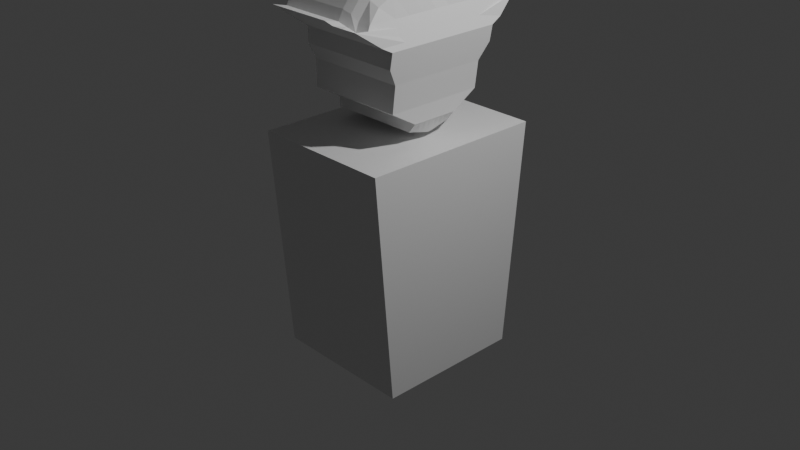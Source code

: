 # Source: butlerv2.blend  (saved by Blender 4.0.36; exported with 4.5.12 LTS)
import bpy
from mathutils import Matrix  # noqa: F401  (used for matrix-valued properties, if any)

bpy.ops.wm.read_factory_settings(use_empty=True)
scene = bpy.context.scene
scene.name = 'Scene'

# ---- collections
col_collection = bpy.data.collections.new('Collection'); scene.collection.children.link(col_collection)

# ---- materials (node trees are filled in below, after node groups)
mat_material = bpy.data.materials.new('Material')
mat_material.alpha_threshold = 0.0
mat_material.use_transparent_shadow = False
mat_material.roughness = 0.5
mat_material.line_color = (0.0, 0.0, 0.0, 1.0)

# ---- material node trees
mat_material.use_nodes = True; mat_material.node_tree.nodes.clear()
_N = mat_material.node_tree.nodes; _L = mat_material.node_tree.links
n0 = _N.new('ShaderNodeOutputMaterial'); n0.name = 'Material Output'; n0.location = (300, 300)
n1 = _N.new('ShaderNodeBsdfPrincipled'); n1.name = 'Principled BSDF'; n1.location = (10, 300)
n1.inputs[3].default_value = 1.45
_L.new(n1.outputs[0], n0.inputs[0])
n0.is_active_output = True

# ---- world
world_world = bpy.data.worlds.new('World'); scene.world = world_world
world_world.use_nodes = True; world_world.node_tree.nodes.clear()
_N = world_world.node_tree.nodes; _L = world_world.node_tree.links
n0 = _N.new('ShaderNodeOutputWorld'); n0.name = 'World Output'; n0.location = (300, 300)
n1 = _N.new('ShaderNodeBackground'); n1.name = 'Background'; n1.location = (10, 300)
n1.inputs[0].default_value = (0.05088, 0.05088, 0.05088, 1.0)
_L.new(n1.outputs[0], n0.inputs[0])
n0.is_active_output = True
world_world.color = (0.05088, 0.05088, 0.05088)
world_world.use_sun_shadow = False
world_world.sun_shadow_jitter_overblur = 0.0

# ---- cameras
cam_camera = bpy.data.cameras.new('Camera')
cam_camera.clip_end = 100.0
cam_camera.ortho_scale = 7.314

# ---- lights
light_light = bpy.data.lights.new('Light', 'POINT')
light_light.transmission_factor = 0.0
light_light.use_soft_falloff = False
light_light.energy = 1000.0
light_light.shadow_soft_size = 0.1
light_light.shadow_maximum_resolution = 0.006
light_light.use_absolute_resolution = True

# ---- meshes
me_cube = bpy.data.meshes.new('Cube')
me_cube.from_pydata([(0.7561, 1.0, 1.0), (0.7561, 0.7992, -1.43), (0.7561, -1.0, 1.0), (0.7561, -0.7992, -1.43), (-0.785, 1.0, 1.0), (-0.785, 0.7992, -1.43), (-0.785, -1.0, 1.0), (-0.785, -0.7992, -1.43), (-0.5805, -0.2553, 1.122), (-0.5805, -0.6705, 2.514), (-0.5805, 0.2553, 1.122), (-0.5805, 0.6705, 2.514), (0.4053, -0.2553, 1.122), (0.4575, -0.6705, 2.395), (0.4053, 0.2553, 1.122), (0.4575, 0.6705, 2.395), (-0.5805, -0.6246, 1.843), (-0.5805, 0.6529, 1.843), (0.551, 0.6529, 1.843), (0.551, -0.6246, 1.843), (-0.5805, 0.5363, 1.392), (0.4862, 0.5363, 1.392), (0.4862, -0.5363, 1.392), (-0.5805, -0.5363, 1.392), (-0.5805, 0.2553, 1.225), (0.4862, 0.2553, 1.225), (0.4862, -0.2553, 1.225), (-0.5805, -0.2553, 1.225), (-0.5805, -0.5363, 1.676), (-0.5805, 0.5363, 1.676), (0.5216, 0.5363, 1.676), (0.5216, -0.5363, 1.676), (-0.5805, -1.015, 2.284), (-0.5805, 0.9567, 2.267), (0.5423, 0.9567, 2.241), (0.5423, -1.015, 2.259), (-0.5805, 0.6529, 2.011), (0.5805, 0.6529, 2.011), (0.5805, -0.6246, 2.011), (-0.5805, -0.6246, 2.011), (-0.5805, -0.8047, 2.346), (-0.5805, 0.8012, 2.346), (0.4914, 0.8012, 2.27), (0.4914, -0.8047, 2.27), (-0.5805, 4.146e-10, 1.063), (-0.5805, 0.0, 2.538), (0.4053, 4.146e-10, 1.063), (0.4575, 0.0, 2.42), (0.551, 0.0, 1.843), (-0.5805, 0.0, 1.843), (-0.5805, 0.0, 1.392), (0.4862, 0.0, 1.392), (0.4862, 4.146e-10, 1.225), (-0.5805, 4.146e-10, 1.225), (-0.5805, 0.0, 1.676), (0.5216, 0.0, 1.676), (0.5423, 0.0, 2.119), (-0.5805, 0.0, 2.144), (-0.5805, 0.0, 2.011), (0.5805, 0.0, 2.011), (0.4914, 0.0, 2.27), (-0.5805, 0.0, 2.346), (-0.5805, 0.3352, 2.652), (0.4053, 0.1276, 1.091), (-0.5805, 0.2681, 1.843), (-0.5805, 0.2681, 1.392), (-0.5805, 0.1276, 1.225), (-0.5805, 0.2681, 1.676), (-0.5805, 0.3352, 2.144), (-0.5805, 0.2681, 2.011), (-0.5805, 0.3352, 2.346), (-0.5805, 0.1276, 1.091), (0.4575, 0.3352, 2.533), (0.551, 0.2681, 1.843), (0.4862, 0.2681, 1.392), (0.4862, 0.1276, 1.225), (0.5216, 0.2681, 1.676), (0.5423, 0.3352, 2.119), (0.5805, 0.2681, 2.011), (0.4914, 0.3352, 2.27), (-0.5805, -0.1276, 1.091), (0.4575, -0.3352, 2.533), (0.551, -0.2681, 1.843), (0.4862, -0.2681, 1.392), (0.4862, -0.1276, 1.225), (0.5216, -0.2681, 1.676), (0.5423, -0.3352, 2.119), (0.5805, -0.2681, 2.011), (0.4914, -0.3352, 2.27), (-0.5805, -0.3352, 2.652), (0.4053, -0.1276, 1.091), (-0.5805, -0.2681, 1.843), (-0.5805, -0.2681, 1.392), (-0.5805, -0.1276, 1.225), (-0.5805, -0.2681, 1.676), (-0.5805, -0.3352, 2.144), (-0.5805, -0.2681, 2.011), (-0.5805, -0.3352, 2.346), (-0.5805, 0.5029, 2.595), (0.4053, 0.1914, 1.108), (-0.5805, 0.4022, 1.843), (-0.5805, 0.4022, 1.392), (-0.5805, 0.1914, 1.225), (-0.5805, 0.4022, 1.676), (-0.5805, 0.5029, 2.144), (-0.5805, 0.4022, 2.011), (-0.5805, 0.5029, 2.346), (-0.5805, 0.1914, 1.108), (0.4575, 0.5029, 2.476), (0.551, 0.4022, 1.843), (0.4862, 0.4022, 1.392), (0.4862, 0.1914, 1.225), (0.5216, 0.4022, 1.676), (0.5423, 0.5029, 2.119), (0.5805, 0.4022, 2.011), (0.4914, 0.5029, 2.27), (-0.5805, 0.06381, 1.075), (0.4575, 0.1676, 2.487), (0.551, 0.1341, 1.843), (0.4862, 0.1341, 1.392), (0.4862, 0.06381, 1.225), (0.5216, 0.1341, 1.676), (0.5423, 0.1676, 2.119), (0.5805, 0.1341, 2.011), (0.4914, 0.1676, 2.27), (-0.5805, 0.1676, 2.606), (0.4053, 0.06381, 1.075), (-0.5805, 0.1341, 1.843), (-0.5805, 0.1341, 1.392), (-0.5805, 0.06381, 1.225), (-0.5805, 0.1341, 1.676), (-0.5805, 0.1676, 2.144), (-0.5805, 0.1341, 2.011), (-0.5805, 0.1676, 2.346), (-0.5805, -0.1676, 2.606), (0.4053, -0.06381, 1.075), (-0.5805, -0.1341, 1.843), (-0.5805, -0.1341, 1.392), (-0.5805, -0.06381, 1.225), (-0.5805, -0.1341, 1.676), (-0.5805, -0.1676, 2.144), (-0.5805, -0.1341, 2.011), (-0.5805, -0.1676, 2.346), (-0.5805, -0.06381, 1.075), (0.4575, -0.1676, 2.487), (0.551, -0.1341, 1.843), (0.4862, -0.1341, 1.392), (0.4862, -0.06381, 1.225), (0.5216, -0.1341, 1.676), (0.5423, -0.1676, 2.119), (0.5805, -0.1341, 2.011), (0.4914, -0.1676, 2.27), (-0.5805, -0.1914, 1.108), (0.4575, -0.5029, 2.476), (0.551, -0.4022, 1.843), (0.4862, -0.4022, 1.392), (0.4862, -0.1914, 1.225), (0.5216, -0.4022, 1.676), (0.5423, -0.5029, 2.119), (0.5805, -0.4022, 2.011), (0.4914, -0.5029, 2.27), (-0.5805, -0.5029, 2.595), (0.4053, -0.1914, 1.108), (-0.5805, -0.4022, 1.843), (-0.5805, -0.4022, 1.392), (-0.5805, -0.1914, 1.225), (-0.5805, -0.4022, 1.676), (-0.5805, -0.5029, 2.144), (-0.5805, -0.4022, 2.011), (-0.5805, -0.5029, 2.346), (6.634e-10, 0.2553, 1.122), (6.634e-10, 0.6705, 2.514), (6.634e-10, -0.2553, 1.122), (6.634e-10, -0.6705, 2.514), (6.634e-10, -0.6246, 1.843), (6.634e-10, 0.6529, 1.843), (6.634e-10, 0.5363, 1.392), (6.634e-10, -0.5363, 1.392), (6.634e-10, -0.2553, 1.225), (6.634e-10, 0.2553, 1.225), (6.634e-10, 0.5363, 1.676), (6.634e-10, -0.5363, 1.676), (6.634e-10, -1.015, 2.284), (6.634e-10, 0.9567, 2.267), (6.634e-10, 0.6529, 2.011), (6.634e-10, -0.6246, 2.011), (6.634e-10, -0.8047, 2.346), (6.634e-10, 0.8012, 2.346), (6.634e-10, 0.0, 2.538), (6.634e-10, 4.146e-10, 1.063), (6.634e-10, 0.1276, 1.091), (6.634e-10, 0.3352, 2.652), (6.634e-10, -0.3352, 2.652), (6.634e-10, -0.1276, 1.091), (6.634e-10, 0.5029, 2.595), (6.634e-10, 0.1914, 1.108), (6.634e-10, 0.06381, 1.075), (6.634e-10, 0.1676, 2.606), (6.634e-10, -0.06381, 1.075), (6.634e-10, -0.1676, 2.606), (6.634e-10, -0.5029, 2.595), (6.634e-10, -0.1914, 1.108), (0.2521, 0.6705, 2.488), (0.2902, -0.2553, 1.122), (0.2902, 0.6529, 1.843), (0.2902, 0.5363, 1.392), (0.2902, 0.2553, 1.225), (0.2902, 0.5363, 1.676), (0.2521, 0.9567, 2.241), (0.2902, 0.6529, 2.011), (0.2521, 0.8012, 2.321), (0.2521, 0.0, 2.513), (0.2521, 0.3352, 2.626), (0.2521, -0.3352, 2.626), (0.2521, 0.5029, 2.57), (0.2521, 0.1676, 2.58), (0.2521, -0.1676, 2.58), (0.2521, -0.5029, 2.57), (0.2902, 0.2553, 1.122), (0.2521, -0.6705, 2.488), (0.2902, -0.6246, 1.843), (0.2902, -0.5363, 1.392), (0.2902, -0.2553, 1.225), (0.2902, -0.5363, 1.676), (0.2521, -1.015, 2.259), (0.2902, -0.6246, 2.011), (0.2521, -0.8047, 2.321), (0.2902, 4.146e-10, 1.063), (0.2902, 0.1276, 1.091), (0.2902, -0.1276, 1.091), (0.2902, 0.1914, 1.108), (0.2902, 0.06381, 1.075), (0.2902, -0.06381, 1.075), (0.2902, -0.1914, 1.108), (-0.2902, 0.2553, 1.122), (-0.2902, -0.6705, 2.514), (-0.2902, -0.6246, 1.843), (-0.2902, -0.5363, 1.392), (-0.2902, -0.2553, 1.225), (-0.2902, -0.5363, 1.676), (-0.2902, -1.015, 2.284), (-0.2902, -0.6246, 2.011), (-0.2902, -0.8047, 2.346), (-0.2902, 4.146e-10, 1.063), (-0.2902, 0.1276, 1.091), (-0.2902, -0.1276, 1.091), (-0.2902, 0.1914, 1.108), (-0.2902, 0.06381, 1.075), (-0.2902, -0.06381, 1.075), (-0.2902, -0.1914, 1.108), (-0.2902, 0.6705, 2.514), (-0.2902, -0.2553, 1.122), (-0.2902, 0.6529, 1.843), (-0.2902, 0.5363, 1.392), (-0.2902, 0.2553, 1.225), (-0.2902, 0.5363, 1.676), (-0.2902, 0.9567, 2.267), (-0.2902, 0.6529, 2.011), (-0.2902, 0.8012, 2.346), (-0.2902, 0.0, 2.538), (-0.2902, 0.3352, 2.652), (-0.2902, -0.3352, 2.652), (-0.2902, 0.5029, 2.595), (-0.2902, 0.1676, 2.606), (-0.2902, -0.1676, 2.606), (-0.2902, -0.5029, 2.595), (-0.1451, 0.6705, 2.514), (-0.1451, -0.2553, 1.122), (-0.1451, 0.6529, 1.843), (-0.1451, 0.5363, 1.392), (-0.1451, 0.2553, 1.225), (-0.1451, 0.5363, 1.676), (-0.1451, 0.9567, 2.267), (-0.1451, 0.6529, 2.011), (-0.1451, 0.8012, 2.346), (-0.1451, 0.0, 2.538), (-0.1451, 0.3352, 2.652), (-0.1451, -0.3352, 2.652), (-0.1451, 0.5029, 2.595), (-0.1451, 0.1676, 2.606), (-0.1451, -0.1676, 2.606), (-0.1451, -0.5029, 2.595), (-0.1451, 0.2553, 1.122), (-0.1451, -0.6705, 2.514), (-0.1451, -0.6246, 1.843), (-0.1451, -0.5363, 1.392), (-0.1451, -0.2553, 1.225), (-0.1451, -0.5363, 1.676), (-0.1451, -1.015, 2.284), (-0.1451, -0.6246, 2.011), (-0.1451, -0.8047, 2.346), (-0.1451, 4.146e-10, 1.063), (-0.1451, 0.1276, 1.091), (-0.1451, -0.1276, 1.091), (-0.1451, 0.1914, 1.108), (-0.1451, 0.06381, 1.075), (-0.1451, -0.06381, 1.075), (-0.1451, -0.1914, 1.108), (-0.4353, 0.2553, 1.122), (-0.4353, -0.6705, 2.514), (-0.4353, -0.6246, 1.843), (-0.4353, -0.5363, 1.392), (-0.4353, -0.2553, 1.225), (-0.4353, -0.5363, 1.676), (-0.4353, -1.015, 2.284), (-0.4353, -0.6246, 2.011), (-0.4353, -0.8047, 2.346), (-0.4353, 4.146e-10, 1.063), (-0.4353, 0.1276, 1.091), (-0.4353, -0.1276, 1.091), (-0.4353, 0.1914, 1.108), (-0.4353, 0.06381, 1.075), (-0.4353, -0.06381, 1.075), (-0.4353, -0.1914, 1.108), (-0.4353, 0.6705, 2.514), (-0.4353, -0.2553, 1.122), (-0.4353, 0.6529, 1.843), (-0.4353, 0.5363, 1.392), (-0.4353, 0.2553, 1.225), (-0.4353, 0.5363, 1.676), (-0.4353, 0.9567, 2.267), (-0.4353, 0.6529, 2.011), (-0.4353, 0.8012, 2.346), (-0.4353, 0.0, 2.538), (-0.4353, 0.3352, 2.652), (-0.4353, -0.3352, 2.652), (-0.4353, 0.5029, 2.595), (-0.4353, 0.1676, 2.606), (-0.4353, -0.1676, 2.606), (-0.4353, -0.5029, 2.595), (0.1451, 0.2553, 1.122), (0.1451, -0.6705, 2.514), (0.1451, -0.6246, 1.843), (0.1451, -0.5363, 1.392), (0.1451, -0.2553, 1.225), (0.1451, -0.5363, 1.676), (0.1451, -1.015, 2.284), (0.1451, -0.6246, 2.011), (0.1451, -0.8047, 2.346), (0.1451, 4.146e-10, 1.063), (0.1451, 0.1276, 1.091), (0.1451, -0.1276, 1.091), (0.1451, 0.1914, 1.108), (0.1451, 0.06381, 1.075), (0.1451, -0.06381, 1.075), (0.1451, -0.1914, 1.108), (0.1451, 0.6705, 2.514), (0.1451, -0.2553, 1.122), (0.1451, 0.6529, 1.843), (0.1451, 0.5363, 1.392), (0.1451, 0.2553, 1.225), (0.1451, 0.5363, 1.676), (0.1451, 0.9567, 2.267), (0.1451, 0.6529, 2.011), (0.1451, 0.8012, 2.346), (0.1451, 0.0, 2.538), (0.1451, 0.3352, 2.652), (0.1451, -0.3352, 2.652), (0.1451, 0.5029, 2.595), (0.1451, 0.1676, 2.606), (0.1451, -0.1676, 2.606), (0.1451, -0.5029, 2.595), (0.3463, 0.6705, 2.437), (0.3544, -0.2553, 1.122), (0.4059, 0.6529, 1.843), (0.4059, 0.5363, 1.392), (0.4059, 0.2553, 1.225), (0.4059, 0.5363, 1.676), (0.3972, 0.9567, 2.241), (0.4353, 0.6529, 2.011), (0.3463, 0.8012, 2.27), (0.3463, 0.0, 2.462), (0.3463, 0.3352, 2.575), (0.3463, -0.3352, 2.575), (0.3463, 0.5029, 2.519), (0.3463, 0.1676, 2.529), (0.3463, -0.1676, 2.529), (0.3463, -0.5029, 2.519), (0.3544, 0.2553, 1.122), (0.3463, -0.6705, 2.437), (0.4059, -0.6246, 1.843), (0.4059, -0.5363, 1.392), (0.4059, -0.2553, 1.225), (0.4059, -0.5363, 1.676), (0.3972, -1.015, 2.259), (0.4353, -0.6246, 2.011), (0.3463, -0.8047, 2.27), (0.3544, 4.146e-10, 1.063), (0.3544, 0.1276, 1.091), (0.3544, -0.1276, 1.091), (0.3544, 0.1914, 1.108), (0.3544, 0.06381, 1.075), (0.3544, -0.06381, 1.075), (0.3544, -0.1914, 1.108), (-0.5805, 0.8789, 2.245), (0.5169, 0.8789, 2.194), (0.5169, -0.8613, 2.194), (-0.5805, -0.8613, 2.245), (-0.5805, 0.0, 2.245), (0.5169, 0.0, 2.194), (0.5169, 0.3352, 2.194), (-0.5805, 0.3352, 2.245), (-0.5805, -0.3352, 2.245), (0.5169, -0.3352, 2.194), (0.5169, 0.5029, 2.194), (-0.5805, 0.5029, 2.245), (-0.5805, 0.1676, 2.245), (0.5169, 0.1676, 2.194), (0.5169, -0.1676, 2.194), (-0.5805, -0.1676, 2.245), (-0.5805, -0.5029, 2.245), (0.5169, -0.5029, 2.194), (6.634e-10, 0.8789, 2.245), (6.634e-10, -0.8613, 2.245), (0.2521, -0.8613, 2.22), (0.2521, 0.8789, 2.22), (-0.2902, 0.8789, 2.245), (-0.2902, -0.8613, 2.245), (-0.1451, -0.8613, 2.245), (-0.1451, 0.8789, 2.245), (-0.4353, 0.8789, 2.245), (-0.4353, -0.8613, 2.245), (0.1451, 0.8789, 2.245), (0.1451, -0.8613, 2.245), (0.3717, -0.8613, 2.194), (0.3717, 0.8789, 2.194), (-0.5805, -0.727, 2.078), (-0.5805, 0.778, 2.078), (0.5614, 0.778, 2.065), (0.5614, -0.727, 2.065), (-0.5805, 0.0, 2.078), (0.5614, 0.0, 2.065), (0.5614, 0.3017, 2.065), (-0.5805, 0.3017, 2.078), (-0.5805, -0.3017, 2.078), (0.5614, -0.3017, 2.065), (0.5614, 0.4525, 2.065), (-0.5805, 0.4525, 2.078), (-0.5805, 0.1508, 2.078), (0.5614, 0.1508, 2.065), (0.5614, -0.1508, 2.065), (-0.5805, -0.1508, 2.078), (-0.5805, -0.4525, 2.078), (0.5614, -0.4525, 2.065), (6.634e-10, 0.778, 2.078), (6.634e-10, -0.727, 2.078), (0.2712, -0.727, 2.065), (0.2712, 0.778, 2.065), (-0.2902, 0.778, 2.078), (-0.2902, -0.727, 2.078), (-0.1451, -0.727, 2.078), (-0.1451, 0.778, 2.078), (-0.4353, 0.778, 2.078), (-0.4353, -0.727, 2.078), (0.1451, 0.778, 2.078), (0.1451, -0.727, 2.078), (0.4163, -0.727, 2.065), (0.4163, 0.778, 2.065)], [], [(0, 4, 6, 2), (3, 2, 6, 7), (7, 6, 4, 5), (5, 1, 3, 7), (1, 0, 2, 3), (5, 4, 0, 1), (106, 98, 11, 41), (370, 362, 15, 42), (160, 153, 13, 43), (306, 299, 9, 40), (393, 162, 12, 363), (329, 161, 9, 299), (303, 300, 16, 28), (157, 154, 19, 31), (367, 364, 18, 30), (103, 100, 17, 29), (102, 101, 20, 24), (366, 365, 21, 25), (156, 155, 22, 26), (302, 301, 23, 27), (315, 302, 27, 8), (162, 156, 26, 12), (378, 366, 25, 14), (107, 102, 24, 10), (101, 103, 29, 20), (365, 367, 30, 21), (155, 157, 31, 22), (301, 303, 28, 23), (453, 304, 32, 426), (443, 158, 35, 429), (457, 368, 34, 428), (437, 104, 33, 427), (100, 105, 36, 17), (364, 369, 37, 18), (154, 159, 38, 19), (300, 305, 39, 16), (421, 306, 40, 397), (411, 160, 43, 396), (425, 370, 42, 395), (405, 106, 41, 394), (409, 142, 61, 398), (407, 124, 60, 399), (118, 123, 59, 48), (136, 141, 58, 49), (441, 140, 57, 430), (439, 122, 56, 431), (119, 121, 55, 51), (137, 139, 54, 50), (143, 138, 53, 44), (126, 120, 52, 46), (120, 119, 51, 52), (138, 137, 50, 53), (139, 136, 49, 54), (121, 118, 48, 55), (327, 125, 45, 323), (391, 126, 46, 387), (124, 117, 47, 60), (142, 134, 45, 61), (115, 108, 72, 79), (390, 99, 63, 388), (326, 98, 62, 324), (112, 109, 73, 76), (111, 110, 74, 75), (99, 111, 75, 63), (110, 112, 76, 74), (436, 113, 77, 432), (109, 114, 78, 73), (404, 115, 79, 400), (406, 133, 70, 401), (127, 132, 69, 64), (438, 131, 68, 433), (128, 130, 67, 65), (116, 129, 66, 71), (129, 128, 65, 66), (130, 127, 64, 67), (133, 125, 62, 70), (169, 161, 89, 97), (166, 163, 91, 94), (165, 164, 92, 93), (152, 165, 93, 80), (164, 166, 94, 92), (442, 167, 95, 434), (163, 168, 96, 91), (410, 169, 97, 402), (408, 151, 88, 403), (145, 150, 87, 82), (440, 149, 86, 435), (146, 148, 85, 83), (135, 147, 84, 90), (147, 146, 83, 84), (148, 145, 82, 85), (328, 134, 89, 325), (392, 135, 90, 389), (151, 144, 81, 88), (395, 42, 115, 404), (18, 37, 114, 109), (428, 34, 113, 436), (21, 30, 112, 110), (14, 25, 111, 99), (25, 21, 110, 111), (30, 18, 109, 112), (314, 11, 98, 326), (378, 14, 99, 390), (42, 15, 108, 115), (401, 70, 106, 405), (64, 69, 105, 100), (433, 68, 104, 437), (65, 67, 103, 101), (71, 66, 102, 107), (66, 65, 101, 102), (67, 64, 100, 103), (70, 62, 98, 106), (61, 45, 125, 133), (54, 49, 127, 130), (53, 50, 128, 129), (44, 53, 129, 116), (50, 54, 130, 128), (430, 57, 131, 438), (49, 58, 132, 127), (398, 61, 133, 406), (79, 72, 117, 124), (388, 63, 126, 391), (324, 62, 125, 327), (76, 73, 118, 121), (75, 74, 119, 120), (63, 75, 120, 126), (74, 76, 121, 119), (432, 77, 122, 439), (73, 78, 123, 118), (400, 79, 124, 407), (60, 47, 144, 151), (387, 46, 135, 392), (323, 45, 134, 328), (55, 48, 145, 148), (52, 51, 146, 147), (46, 52, 147, 135), (51, 55, 148, 146), (431, 56, 149, 440), (48, 59, 150, 145), (399, 60, 151, 408), (97, 89, 134, 142), (94, 91, 136, 139), (93, 92, 137, 138), (80, 93, 138, 143), (92, 94, 139, 137), (434, 95, 140, 441), (91, 96, 141, 136), (402, 97, 142, 409), (397, 40, 169, 410), (16, 39, 168, 163), (426, 32, 167, 442), (23, 28, 166, 164), (8, 27, 165, 152), (27, 23, 164, 165), (28, 16, 163, 166), (40, 9, 161, 169), (403, 88, 160, 411), (82, 87, 159, 154), (435, 86, 158, 443), (83, 85, 157, 155), (90, 84, 156, 162), (84, 83, 155, 156), (85, 82, 154, 157), (325, 89, 161, 329), (389, 90, 162, 393), (88, 81, 153, 160), (293, 193, 201, 297), (357, 192, 200, 361), (355, 188, 199, 360), (291, 189, 198, 296), (356, 191, 197, 359), (292, 190, 196, 295), (282, 170, 195, 294), (346, 171, 194, 358), (296, 198, 193, 293), (360, 199, 192, 357), (358, 194, 191, 356), (294, 195, 190, 292), (295, 196, 189, 291), (359, 197, 188, 355), (419, 274, 187, 412), (423, 338, 186, 413), (332, 337, 185, 174), (268, 273, 184, 175), (451, 272, 183, 444), (455, 336, 182, 445), (333, 335, 181, 177), (269, 271, 180, 176), (282, 270, 179, 170), (347, 334, 178, 172), (334, 333, 177, 178), (270, 269, 176, 179), (271, 268, 175, 180), (335, 332, 174, 181), (361, 200, 173, 331), (297, 201, 172, 267), (338, 331, 173, 186), (274, 266, 171, 187), (386, 379, 219, 226), (377, 217, 219, 379), (383, 380, 220, 223), (382, 381, 221, 222), (363, 382, 222, 203), (381, 383, 223, 221), (456, 384, 224, 446), (380, 385, 225, 220), (424, 386, 226, 414), (375, 215, 211, 371), (374, 214, 212, 372), (376, 216, 213, 373), (362, 202, 214, 374), (372, 212, 215, 375), (371, 211, 216, 376), (373, 213, 217, 377), (341, 229, 233, 345), (339, 227, 232, 344), (340, 228, 231, 343), (330, 218, 230, 342), (344, 232, 229, 341), (342, 230, 228, 340), (343, 231, 227, 339), (422, 354, 210, 415), (348, 353, 209, 204), (454, 352, 208, 447), (349, 351, 207, 205), (330, 350, 206, 218), (350, 349, 205, 206), (351, 348, 204, 207), (345, 233, 203, 347), (354, 346, 202, 210), (322, 314, 250, 258), (313, 249, 251, 315), (319, 316, 252, 255), (318, 317, 253, 254), (298, 318, 254, 234), (317, 319, 255, 253), (452, 320, 256, 448), (316, 321, 257, 252), (420, 322, 258, 416), (311, 247, 243, 307), (310, 246, 244, 308), (312, 248, 245, 309), (298, 234, 246, 310), (308, 244, 247, 311), (307, 243, 248, 312), (309, 245, 249, 313), (277, 261, 265, 281), (275, 259, 264, 280), (276, 260, 263, 279), (266, 250, 262, 278), (280, 264, 261, 277), (278, 262, 260, 276), (279, 263, 259, 275), (418, 290, 242, 417), (284, 289, 241, 236), (450, 288, 240, 449), (285, 287, 239, 237), (267, 286, 238, 251), (286, 285, 237, 238), (287, 284, 236, 239), (281, 265, 235, 283), (290, 283, 235, 242), (186, 173, 283, 290), (200, 281, 283, 173), (181, 174, 284, 287), (178, 177, 285, 286), (172, 178, 286, 267), (177, 181, 287, 285), (445, 182, 288, 450), (174, 185, 289, 284), (413, 186, 290, 418), (197, 279, 275, 188), (194, 278, 276, 191), (199, 280, 277, 192), (171, 266, 278, 194), (191, 276, 279, 197), (188, 275, 280, 199), (192, 277, 281, 200), (258, 250, 266, 274), (249, 297, 267, 251), (255, 252, 268, 271), (254, 253, 269, 270), (234, 254, 270, 282), (253, 255, 271, 269), (448, 256, 272, 451), (252, 257, 273, 268), (416, 258, 274, 419), (247, 295, 291, 243), (246, 294, 292, 244), (248, 296, 293, 245), (234, 282, 294, 246), (244, 292, 295, 247), (243, 291, 296, 248), (245, 293, 297, 249), (80, 309, 313, 152), (44, 307, 312, 143), (71, 308, 311, 116), (10, 298, 310, 107), (143, 312, 309, 80), (107, 310, 308, 71), (116, 311, 307, 44), (394, 41, 322, 420), (17, 36, 321, 316), (427, 33, 320, 452), (20, 29, 319, 317), (10, 24, 318, 298), (24, 20, 317, 318), (29, 17, 316, 319), (152, 313, 315, 8), (41, 11, 314, 322), (261, 325, 329, 265), (259, 323, 328, 264), (260, 324, 327, 263), (250, 314, 326, 262), (264, 328, 325, 261), (262, 326, 324, 260), (263, 327, 323, 259), (417, 242, 306, 421), (236, 241, 305, 300), (449, 240, 304, 453), (237, 239, 303, 301), (251, 238, 302, 315), (238, 237, 301, 302), (239, 236, 300, 303), (265, 329, 299, 235), (242, 235, 299, 306), (187, 171, 346, 354), (201, 345, 347, 172), (180, 175, 348, 351), (179, 176, 349, 350), (170, 179, 350, 330), (176, 180, 351, 349), (444, 183, 352, 454), (175, 184, 353, 348), (412, 187, 354, 422), (196, 343, 339, 189), (195, 342, 340, 190), (198, 344, 341, 193), (170, 330, 342, 195), (190, 340, 343, 196), (189, 339, 344, 198), (193, 341, 345, 201), (226, 219, 331, 338), (217, 361, 331, 219), (223, 220, 332, 335), (222, 221, 333, 334), (203, 222, 334, 347), (221, 223, 335, 333), (446, 224, 336, 455), (220, 225, 337, 332), (414, 226, 338, 423), (215, 359, 355, 211), (214, 358, 356, 212), (216, 360, 357, 213), (202, 346, 358, 214), (212, 356, 359, 215), (211, 355, 360, 216), (213, 357, 361, 217), (81, 373, 377, 153), (47, 371, 376, 144), (72, 372, 375, 117), (15, 362, 374, 108), (144, 376, 373, 81), (108, 374, 372, 72), (117, 375, 371, 47), (396, 43, 386, 424), (19, 38, 385, 380), (429, 35, 384, 456), (22, 31, 383, 381), (12, 26, 382, 363), (26, 22, 381, 382), (31, 19, 380, 383), (153, 377, 379, 13), (43, 13, 379, 386), (229, 389, 393, 233), (227, 387, 392, 232), (228, 388, 391, 231), (218, 378, 390, 230), (232, 392, 389, 229), (230, 390, 388, 228), (231, 391, 387, 227), (415, 210, 370, 425), (204, 209, 369, 364), (447, 208, 368, 457), (205, 207, 367, 365), (218, 206, 366, 378), (206, 205, 365, 366), (207, 204, 364, 367), (233, 393, 363, 203), (210, 202, 362, 370), (208, 415, 425, 368), (35, 396, 424, 384), (224, 414, 423, 336), (183, 412, 422, 352), (240, 417, 421, 304), (33, 394, 420, 320), (256, 416, 419, 272), (182, 413, 418, 288), (288, 418, 417, 240), (320, 420, 416, 256), (352, 422, 415, 208), (384, 424, 414, 224), (336, 423, 413, 182), (272, 419, 412, 183), (86, 403, 411, 158), (32, 397, 410, 167), (95, 402, 409, 140), (56, 399, 408, 149), (77, 400, 407, 122), (57, 398, 406, 131), (68, 401, 405, 104), (34, 395, 404, 113), (149, 408, 403, 86), (167, 410, 402, 95), (131, 406, 401, 68), (113, 404, 400, 77), (122, 407, 399, 56), (140, 409, 398, 57), (104, 405, 394, 33), (368, 425, 395, 34), (158, 411, 396, 35), (304, 421, 397, 32), (209, 447, 457, 369), (38, 429, 456, 385), (225, 446, 455, 337), (184, 444, 454, 353), (241, 449, 453, 305), (36, 427, 452, 321), (257, 448, 451, 273), (185, 445, 450, 289), (289, 450, 449, 241), (321, 452, 448, 257), (353, 454, 447, 209), (385, 456, 446, 225), (337, 455, 445, 185), (273, 451, 444, 184), (87, 435, 443, 159), (39, 426, 442, 168), (96, 434, 441, 141), (59, 431, 440, 150), (78, 432, 439, 123), (58, 430, 438, 132), (69, 433, 437, 105), (37, 428, 436, 114), (150, 440, 435, 87), (168, 442, 434, 96), (132, 438, 433, 69), (114, 436, 432, 78), (123, 439, 431, 59), (141, 441, 430, 58), (105, 437, 427, 36), (369, 457, 428, 37), (159, 443, 429, 38), (305, 453, 426, 39)])
_uv = me_cube.uv_layers.new(name='UVMap')
_uv.uv.foreach_set('vector', [0.625, 0.5, 0.875, 0.5, 0.875, 0.75, 0.625, 0.75, 0.375, 0.75, 0.625, 0.75, 0.625, 1.0, 0.375, 1.0, 0.375, 0.0, 0.625, 0.0, 0.625, 0.25, 0.375, 0.25, 0.125, 0.5, 0.375, 0.5, 0.375, 0.75, 0.125, 0.75, 0.375, 0.5, 0.625, 0.5, 0.625, 0.75, 0.375, 0.75, 0.375, 0.25, 0.625, 0.25, 0.625, 0.5, 0.375, 0.5, 0.5938, 0.2188, 0.625, 0.2188, 0.625, 0.25, 0.5938, 0.25, 0.5938, 0.4688, 0.625, 0.4688, 0.625, 0.5, 0.5938, 0.5, 0.5938, 0.7188, 0.625, 0.7188, 0.625, 0.75, 0.5938, 0.75, 0.5938, 0.9688, 0.625, 0.9688, 0.625, 1.0, 0.5938, 1.0, 0.3438, 0.7188, 0.375, 0.7188, 0.375, 0.75, 0.3438, 0.75, 0.8438, 0.7188, 0.875, 0.7188, 0.875, 0.75, 0.8438, 0.75, 0.4688, 0.9688, 0.5, 0.9688, 0.5, 1.0, 0.4688, 1.0, 0.4688, 0.7188, 0.5, 0.7188, 0.5, 0.75, 0.4688, 0.75, 0.4688, 0.4688, 0.5, 0.4688, 0.5, 0.5, 0.4688, 0.5, 0.4688, 0.2188, 0.5, 0.2188, 0.5, 0.25, 0.4688, 0.25, 0.4062, 0.2188, 0.4375, 0.2188, 0.4375, 0.25, 0.4062, 0.25, 0.4062, 0.4688, 0.4375, 0.4688, 0.4375, 0.5, 0.4062, 0.5, 0.4062, 0.7188, 0.4375, 0.7188, 0.4375, 0.75, 0.4062, 0.75, 0.4062, 0.9688, 0.4375, 0.9688, 0.4375, 1.0, 0.4062, 1.0, 0.375, 0.9688, 0.4062, 0.9688, 0.4062, 1.0, 0.375, 1.0, 0.375, 0.7188, 0.4062, 0.7188, 0.4062, 0.75, 0.375, 0.75, 0.375, 0.4688, 0.4062, 0.4688, 0.4062, 0.5, 0.375, 0.5, 0.375, 0.2188, 0.4062, 0.2188, 0.4062, 0.25, 0.375, 0.25, 0.4375, 0.2188, 0.4688, 0.2188, 0.4688, 0.25, 0.4375, 0.25, 0.4375, 0.4688, 0.4688, 0.4688, 0.4688, 0.5, 0.4375, 0.5, 0.4375, 0.7188, 0.4688, 0.7188, 0.4688, 0.75, 0.4375, 0.75, 0.4375, 0.9688, 0.4688, 0.9688, 0.4688, 1.0, 0.4375, 1.0, 0.5469, 0.9688, 0.5625, 0.9688, 0.5625, 1.0, 0.5469, 1.0, 0.5469, 0.7187, 0.5625, 0.7188, 0.5625, 0.75, 0.5469, 0.75, 0.5469, 0.4688, 0.5625, 0.4688, 0.5625, 0.5, 0.5469, 0.5, 0.5469, 0.2187, 0.5625, 0.2188, 0.5625, 0.25, 0.5469, 0.25, 0.5, 0.2188, 0.5312, 0.2188, 0.5312, 0.25, 0.5, 0.25, 0.5, 0.4688, 0.5312, 0.4688, 0.5312, 0.5, 0.5, 0.5, 0.5, 0.7188, 0.5312, 0.7188, 0.5312, 0.75, 0.5, 0.75, 0.5, 0.9688, 0.5312, 0.9688, 0.5312, 1.0, 0.5, 1.0, 0.5781, 0.9688, 0.5938, 0.9688, 0.5938, 1.0, 0.5781, 1.0, 0.5781, 0.7188, 0.5938, 0.7188, 0.5938, 0.75, 0.5781, 0.75, 0.5781, 0.4688, 0.5938, 0.4688, 0.5938, 0.5, 0.5781, 0.5, 0.5781, 0.2188, 0.5938, 0.2188, 0.5938, 0.25, 0.5781, 0.25, 0.5781, 0.09375, 0.5938, 0.09375, 0.5938, 0.125, 0.5781, 0.125, 0.5781, 0.5938, 0.5938, 0.5938, 0.5938, 0.625, 0.5781, 0.625, 0.5, 0.5938, 0.5312, 0.5938, 0.5312, 0.625, 0.5, 0.625, 0.5, 0.09375, 0.5312, 0.09375, 0.5312, 0.125, 0.5, 0.125, 0.5469, 0.09375, 0.5625, 0.09375, 0.5625, 0.125, 0.5469, 0.125, 0.5469, 0.5938, 0.5625, 0.5938, 0.5625, 0.625, 0.5469, 0.625, 0.4375, 0.5938, 0.4688, 0.5938, 0.4688, 0.625, 0.4375, 0.625, 0.4375, 0.09375, 0.4688, 0.09375, 0.4688, 0.125, 0.4375, 0.125, 0.375, 0.09375, 0.4062, 0.09375, 0.4062, 0.125, 0.375, 0.125, 0.375, 0.5938, 0.4062, 0.5938, 0.4062, 0.625, 0.375, 0.625, 0.4062, 0.5938, 0.4375, 0.5938, 0.4375, 0.625, 0.4062, 0.625, 0.4062, 0.09375, 0.4375, 0.09375, 0.4375, 0.125, 0.4062, 0.125, 0.4688, 0.09375, 0.5, 0.09375, 0.5, 0.125, 0.4688, 0.125, 0.4688, 0.5938, 0.5, 0.5938, 0.5, 0.625, 0.4688, 0.625, 0.8438, 0.5938, 0.875, 0.5938, 0.875, 0.625, 0.8438, 0.625, 0.3438, 0.5938, 0.375, 0.5938, 0.375, 0.625, 0.3438, 0.625, 0.5938, 0.5938, 0.625, 0.5938, 0.625, 0.625, 0.5938, 0.625, 0.5938, 0.09375, 0.625, 0.09375, 0.625, 0.125, 0.5938, 0.125, 0.5938, 0.5312, 0.625, 0.5312, 0.625, 0.5625, 0.5938, 0.5625, 0.3438, 0.5312, 0.375, 0.5312, 0.375, 0.5625, 0.3438, 0.5625, 0.8438, 0.5312, 0.875, 0.5312, 0.875, 0.5625, 0.8438, 0.5625, 0.4688, 0.5312, 0.5, 0.5312, 0.5, 0.5625, 0.4688, 0.5625, 0.4062, 0.5312, 0.4375, 0.5312, 0.4375, 0.5625, 0.4062, 0.5625, 0.375, 0.5312, 0.4062, 0.5312, 0.4062, 0.5625, 0.375, 0.5625, 0.4375, 0.5312, 0.4688, 0.5312, 0.4688, 0.5625, 0.4375, 0.5625, 0.5469, 0.5312, 0.5625, 0.5312, 0.5625, 0.5625, 0.5469, 0.5625, 0.5, 0.5312, 0.5312, 0.5312, 0.5312, 0.5625, 0.5, 0.5625, 0.5781, 0.5312, 0.5938, 0.5312, 0.5938, 0.5625, 0.5781, 0.5625, 0.5781, 0.1562, 0.5938, 0.1562, 0.5938, 0.1875, 0.5781, 0.1875, 0.5, 0.1562, 0.5312, 0.1562, 0.5312, 0.1875, 0.5, 0.1875, 0.5469, 0.1562, 0.5625, 0.1562, 0.5625, 0.1875, 0.5469, 0.1875, 0.4375, 0.1562, 0.4688, 0.1562, 0.4688, 0.1875, 0.4375, 0.1875, 0.375, 0.1562, 0.4062, 0.1562, 0.4062, 0.1875, 0.375, 0.1875, 0.4062, 0.1562, 0.4375, 0.1562, 0.4375, 0.1875, 0.4062, 0.1875, 0.4688, 0.1562, 0.5, 0.1562, 0.5, 0.1875, 0.4688, 0.1875, 0.5938, 0.1562, 0.625, 0.1562, 0.625, 0.1875, 0.5938, 0.1875, 0.5938, 0.03125, 0.625, 0.03125, 0.625, 0.0625, 0.5938, 0.0625, 0.4688, 0.03125, 0.5, 0.03125, 0.5, 0.0625, 0.4688, 0.0625, 0.4062, 0.03125, 0.4375, 0.03125, 0.4375, 0.0625, 0.4062, 0.0625, 0.375, 0.03125, 0.4062, 0.03125, 0.4062, 0.0625, 0.375, 0.0625, 0.4375, 0.03125, 0.4688, 0.03125, 0.4688, 0.0625, 0.4375, 0.0625, 0.5469, 0.03125, 0.5625, 0.03125, 0.5625, 0.0625, 0.5469, 0.0625, 0.5, 0.03125, 0.5312, 0.03125, 0.5312, 0.0625, 0.5, 0.0625, 0.5781, 0.03125, 0.5938, 0.03125, 0.5938, 0.0625, 0.5781, 0.0625, 0.5781, 0.6562, 0.5938, 0.6562, 0.5938, 0.6875, 0.5781, 0.6875, 0.5, 0.6562, 0.5312, 0.6562, 0.5312, 0.6875, 0.5, 0.6875, 0.5469, 0.6563, 0.5625, 0.6562, 0.5625, 0.6875, 0.5469, 0.6875, 0.4375, 0.6562, 0.4688, 0.6562, 0.4688, 0.6875, 0.4375, 0.6875, 0.375, 0.6562, 0.4062, 0.6562, 0.4062, 0.6875, 0.375, 0.6875, 0.4062, 0.6562, 0.4375, 0.6562, 0.4375, 0.6875, 0.4062, 0.6875, 0.4688, 0.6562, 0.5, 0.6562, 0.5, 0.6875, 0.4688, 0.6875, 0.8438, 0.6562, 0.875, 0.6562, 0.875, 0.6875, 0.8438, 0.6875, 0.3438, 0.6562, 0.375, 0.6562, 0.375, 0.6875, 0.3438, 0.6875, 0.5938, 0.6562, 0.625, 0.6562, 0.625, 0.6875, 0.5938, 0.6875, 0.5781, 0.5, 0.5938, 0.5, 0.5938, 0.5312, 0.5781, 0.5312, 0.5, 0.5, 0.5312, 0.5, 0.5312, 0.5312, 0.5, 0.5312, 0.5469, 0.5, 0.5625, 0.5, 0.5625, 0.5312, 0.5469, 0.5312, 0.4375, 0.5, 0.4688, 0.5, 0.4688, 0.5312, 0.4375, 0.5312, 0.375, 0.5, 0.4062, 0.5, 0.4062, 0.5312, 0.375, 0.5312, 0.4062, 0.5, 0.4375, 0.5, 0.4375, 0.5312, 0.4062, 0.5312, 0.4688, 0.5, 0.5, 0.5, 0.5, 0.5312, 0.4688, 0.5312, 0.8438, 0.5, 0.875, 0.5, 0.875, 0.5312, 0.8438, 0.5312, 0.3438, 0.5, 0.375, 0.5, 0.375, 0.5312, 0.3438, 0.5312, 0.5938, 0.5, 0.625, 0.5, 0.625, 0.5312, 0.5938, 0.5312, 0.5781, 0.1875, 0.5938, 0.1875, 0.5938, 0.2188, 0.5781, 0.2188, 0.5, 0.1875, 0.5312, 0.1875, 0.5312, 0.2188, 0.5, 0.2188, 0.5469, 0.1875, 0.5625, 0.1875, 0.5625, 0.2188, 0.5469, 0.2187, 0.4375, 0.1875, 0.4688, 0.1875, 0.4688, 0.2188, 0.4375, 0.2188, 0.375, 0.1875, 0.4062, 0.1875, 0.4062, 0.2188, 0.375, 0.2188, 0.4062, 0.1875, 0.4375, 0.1875, 0.4375, 0.2188, 0.4062, 0.2188, 0.4688, 0.1875, 0.5, 0.1875, 0.5, 0.2188, 0.4688, 0.2188, 0.5938, 0.1875, 0.625, 0.1875, 0.625, 0.2188, 0.5938, 0.2188, 0.5938, 0.125, 0.625, 0.125, 0.625, 0.1562, 0.5938, 0.1562, 0.4688, 0.125, 0.5, 0.125, 0.5, 0.1562, 0.4688, 0.1562, 0.4062, 0.125, 0.4375, 0.125, 0.4375, 0.1562, 0.4062, 0.1562, 0.375, 0.125, 0.4062, 0.125, 0.4062, 0.1562, 0.375, 0.1562, 0.4375, 0.125, 0.4688, 0.125, 0.4688, 0.1562, 0.4375, 0.1562, 0.5469, 0.125, 0.5625, 0.125, 0.5625, 0.1562, 0.5469, 0.1562, 0.5, 0.125, 0.5312, 0.125, 0.5312, 0.1562, 0.5, 0.1562, 0.5781, 0.125, 0.5938, 0.125, 0.5938, 0.1562, 0.5781, 0.1562, 0.5938, 0.5625, 0.625, 0.5625, 0.625, 0.5938, 0.5938, 0.5938, 0.3438, 0.5625, 0.375, 0.5625, 0.375, 0.5938, 0.3438, 0.5938, 0.8438, 0.5625, 0.875, 0.5625, 0.875, 0.5938, 0.8438, 0.5938, 0.4688, 0.5625, 0.5, 0.5625, 0.5, 0.5938, 0.4688, 0.5938, 0.4062, 0.5625, 0.4375, 0.5625, 0.4375, 0.5938, 0.4062, 0.5938, 0.375, 0.5625, 0.4062, 0.5625, 0.4062, 0.5938, 0.375, 0.5938, 0.4375, 0.5625, 0.4688, 0.5625, 0.4688, 0.5938, 0.4375, 0.5938, 0.5469, 0.5625, 0.5625, 0.5625, 0.5625, 0.5938, 0.5469, 0.5938, 0.5, 0.5625, 0.5312, 0.5625, 0.5312, 0.5938, 0.5, 0.5938, 0.5781, 0.5625, 0.5938, 0.5625, 0.5938, 0.5938, 0.5781, 0.5938, 0.5938, 0.625, 0.625, 0.625, 0.625, 0.6562, 0.5938, 0.6562, 0.3438, 0.625, 0.375, 0.625, 0.375, 0.6562, 0.3438, 0.6562, 0.8438, 0.625, 0.875, 0.625, 0.875, 0.6562, 0.8438, 0.6562, 0.4688, 0.625, 0.5, 0.625, 0.5, 0.6562, 0.4688, 0.6562, 0.4062, 0.625, 0.4375, 0.625, 0.4375, 0.6562, 0.4062, 0.6562, 0.375, 0.625, 0.4062, 0.625, 0.4062, 0.6562, 0.375, 0.6562, 0.4375, 0.625, 0.4688, 0.625, 0.4688, 0.6562, 0.4375, 0.6562, 0.5469, 0.625, 0.5625, 0.625, 0.5625, 0.6562, 0.5469, 0.6563, 0.5, 0.625, 0.5312, 0.625, 0.5312, 0.6562, 0.5, 0.6562, 0.5781, 0.625, 0.5938, 0.625, 0.5938, 0.6562, 0.5781, 0.6562, 0.5938, 0.0625, 0.625, 0.0625, 0.625, 0.09375, 0.5938, 0.09375, 0.4688, 0.0625, 0.5, 0.0625, 0.5, 0.09375, 0.4688, 0.09375, 0.4062, 0.0625, 0.4375, 0.0625, 0.4375, 0.09375, 0.4062, 0.09375, 0.375, 0.0625, 0.4062, 0.0625, 0.4062, 0.09375, 0.375, 0.09375, 0.4375, 0.0625, 0.4688, 0.0625, 0.4688, 0.09375, 0.4375, 0.09375, 0.5469, 0.0625, 0.5625, 0.0625, 0.5625, 0.09375, 0.5469, 0.09375, 0.5, 0.0625, 0.5312, 0.0625, 0.5312, 0.09375, 0.5, 0.09375, 0.5781, 0.0625, 0.5938, 0.0625, 0.5938, 0.09375, 0.5781, 0.09375, 0.5781, 0.0, 0.5938, 0.0, 0.5938, 0.03125, 0.5781, 0.03125, 0.5, 0.0, 0.5312, 0.0, 0.5312, 0.03125, 0.5, 0.03125, 0.5469, 0.0, 0.5625, 0.0, 0.5625, 0.03125, 0.5469, 0.03125, 0.4375, 0.0, 0.4688, 0.0, 0.4688, 0.03125, 0.4375, 0.03125, 0.375, 0.0, 0.4062, 0.0, 0.4062, 0.03125, 0.375, 0.03125, 0.4062, 0.0, 0.4375, 0.0, 0.4375, 0.03125, 0.4062, 0.03125, 0.4688, 0.0, 0.5, 0.0, 0.5, 0.03125, 0.4688, 0.03125, 0.5938, 0.0, 0.625, 0.0, 0.625, 0.03125, 0.5938, 0.03125, 0.5781, 0.6875, 0.5938, 0.6875, 0.5938, 0.7188, 0.5781, 0.7188, 0.5, 0.6875, 0.5312, 0.6875, 0.5312, 0.7188, 0.5, 0.7188, 0.5469, 0.6875, 0.5625, 0.6875, 0.5625, 0.7188, 0.5469, 0.7187, 0.4375, 0.6875, 0.4688, 0.6875, 0.4688, 0.7188, 0.4375, 0.7188, 0.375, 0.6875, 0.4062, 0.6875, 0.4062, 0.7188, 0.375, 0.7188, 0.4062, 0.6875, 0.4375, 0.6875, 0.4375, 0.7188, 0.4062, 0.7188, 0.4688, 0.6875, 0.5, 0.6875, 0.5, 0.7188, 0.4688, 0.7188, 0.8438, 0.6875, 0.875, 0.6875, 0.875, 0.7188, 0.8438, 0.7188, 0.3438, 0.6875, 0.375, 0.6875, 0.375, 0.7188, 0.3438, 0.7188, 0.5938, 0.6875, 0.625, 0.6875, 0.625, 0.7188, 0.5938, 0.7188, 0.2188, 0.6875, 0.25, 0.6875, 0.25, 0.7188, 0.2188, 0.7188, 0.7188, 0.6875, 0.75, 0.6875, 0.75, 0.7188, 0.7188, 0.7188, 0.7188, 0.625, 0.75, 0.625, 0.75, 0.6562, 0.7188, 0.6562, 0.2188, 0.625, 0.25, 0.625, 0.25, 0.6562, 0.2188, 0.6562, 0.7188, 0.5625, 0.75, 0.5625, 0.75, 0.5938, 0.7188, 0.5938, 0.2188, 0.5625, 0.25, 0.5625, 0.25, 0.5938, 0.2188, 0.5938, 0.2188, 0.5, 0.25, 0.5, 0.25, 0.5312, 0.2188, 0.5312, 0.7188, 0.5, 0.75, 0.5, 0.75, 0.5312, 0.7188, 0.5312, 0.2188, 0.6562, 0.25, 0.6562, 0.25, 0.6875, 0.2188, 0.6875, 0.7188, 0.6562, 0.75, 0.6562, 0.75, 0.6875, 0.7188, 0.6875, 0.7188, 0.5312, 0.75, 0.5312, 0.75, 0.5625, 0.7188, 0.5625, 0.2188, 0.5312, 0.25, 0.5312, 0.25, 0.5625, 0.2188, 0.5625, 0.2188, 0.5938, 0.25, 0.5938, 0.25, 0.625, 0.2188, 0.625, 0.7188, 0.5938, 0.75, 0.5938, 0.75, 0.625, 0.7188, 0.625, 0.5781, 0.3438, 0.5938, 0.3438, 0.5938, 0.375, 0.5781, 0.375, 0.5781, 0.8438, 0.5938, 0.8438, 0.5938, 0.875, 0.5781, 0.875, 0.5, 0.8438, 0.5312, 0.8438, 0.5312, 0.875, 0.5, 0.875, 0.5, 0.3438, 0.5312, 0.3438, 0.5312, 0.375, 0.5, 0.375, 0.5469, 0.3438, 0.5625, 0.3438, 0.5625, 0.375, 0.5469, 0.375, 0.5469, 0.8438, 0.5625, 0.8438, 0.5625, 0.875, 0.5469, 0.875, 0.4375, 0.8438, 0.4688, 0.8438, 0.4688, 0.875, 0.4375, 0.875, 0.4375, 0.3438, 0.4688, 0.3438, 0.4688, 0.375, 0.4375, 0.375, 0.375, 0.3438, 0.4062, 0.3438, 0.4062, 0.375, 0.375, 0.375, 0.375, 0.8438, 0.4062, 0.8438, 0.4062, 0.875, 0.375, 0.875, 0.4062, 0.8438, 0.4375, 0.8438, 0.4375, 0.875, 0.4062, 0.875, 0.4062, 0.3438, 0.4375, 0.3438, 0.4375, 0.375, 0.4062, 0.375, 0.4688, 0.3438, 0.5, 0.3438, 0.5, 0.375, 0.4688, 0.375, 0.4688, 0.8438, 0.5, 0.8438, 0.5, 0.875, 0.4688, 0.875, 0.7188, 0.7188, 0.75, 0.7188, 0.75, 0.75, 0.7188, 0.75, 0.2188, 0.7188, 0.25, 0.7188, 0.25, 0.75, 0.2188, 0.75, 0.5938, 0.8438, 0.625, 0.8438, 0.625, 0.875, 0.5938, 0.875, 0.5938, 0.3438, 0.625, 0.3438, 0.625, 0.375, 0.5938, 0.375, 0.5938, 0.7812, 0.625, 0.7812, 0.625, 0.8125, 0.5938, 0.8125, 0.6562, 0.7188, 0.6875, 0.7188, 0.6875, 0.75, 0.6562, 0.75, 0.4688, 0.7812, 0.5, 0.7812, 0.5, 0.8125, 0.4688, 0.8125, 0.4062, 0.7812, 0.4375, 0.7812, 0.4375, 0.8125, 0.4062, 0.8125, 0.375, 0.7812, 0.4062, 0.7812, 0.4062, 0.8125, 0.375, 0.8125, 0.4375, 0.7812, 0.4688, 0.7812, 0.4688, 0.8125, 0.4375, 0.8125, 0.5469, 0.7812, 0.5625, 0.7812, 0.5625, 0.8125, 0.5469, 0.8125, 0.5, 0.7812, 0.5312, 0.7812, 0.5312, 0.8125, 0.5, 0.8125, 0.5781, 0.7812, 0.5938, 0.7812, 0.5938, 0.8125, 0.5781, 0.8125, 0.6562, 0.5938, 0.6875, 0.5938, 0.6875, 0.625, 0.6562, 0.625, 0.6562, 0.5312, 0.6875, 0.5312, 0.6875, 0.5625, 0.6562, 0.5625, 0.6562, 0.6562, 0.6875, 0.6562, 0.6875, 0.6875, 0.6562, 0.6875, 0.6562, 0.5, 0.6875, 0.5, 0.6875, 0.5312, 0.6562, 0.5312, 0.6562, 0.5625, 0.6875, 0.5625, 0.6875, 0.5938, 0.6562, 0.5938, 0.6562, 0.625, 0.6875, 0.625, 0.6875, 0.6562, 0.6562, 0.6562, 0.6562, 0.6875, 0.6875, 0.6875, 0.6875, 0.7188, 0.6562, 0.7188, 0.2812, 0.6875, 0.3125, 0.6875, 0.3125, 0.7188, 0.2812, 0.7188, 0.2812, 0.625, 0.3125, 0.625, 0.3125, 0.6562, 0.2812, 0.6562, 0.2812, 0.5625, 0.3125, 0.5625, 0.3125, 0.5938, 0.2812, 0.5938, 0.2812, 0.5, 0.3125, 0.5, 0.3125, 0.5312, 0.2812, 0.5312, 0.2812, 0.6562, 0.3125, 0.6562, 0.3125, 0.6875, 0.2812, 0.6875, 0.2812, 0.5312, 0.3125, 0.5312, 0.3125, 0.5625, 0.2812, 0.5625, 0.2812, 0.5938, 0.3125, 0.5938, 0.3125, 0.625, 0.2812, 0.625, 0.5781, 0.4062, 0.5938, 0.4062, 0.5938, 0.4375, 0.5781, 0.4375, 0.5, 0.4062, 0.5312, 0.4062, 0.5312, 0.4375, 0.5, 0.4375, 0.5469, 0.4062, 0.5625, 0.4062, 0.5625, 0.4375, 0.5469, 0.4375, 0.4375, 0.4062, 0.4688, 0.4062, 0.4688, 0.4375, 0.4375, 0.4375, 0.375, 0.4062, 0.4062, 0.4062, 0.4062, 0.4375, 0.375, 0.4375, 0.4062, 0.4062, 0.4375, 0.4062, 0.4375, 0.4375, 0.4062, 0.4375, 0.4688, 0.4062, 0.5, 0.4062, 0.5, 0.4375, 0.4688, 0.4375, 0.2812, 0.7188, 0.3125, 0.7188, 0.3125, 0.75, 0.2812, 0.75, 0.5938, 0.4062, 0.625, 0.4062, 0.625, 0.4375, 0.5938, 0.4375, 0.5938, 0.2812, 0.625, 0.2812, 0.625, 0.3125, 0.5938, 0.3125, 0.1562, 0.7188, 0.1875, 0.7188, 0.1875, 0.75, 0.1562, 0.75, 0.4688, 0.2812, 0.5, 0.2812, 0.5, 0.3125, 0.4688, 0.3125, 0.4062, 0.2812, 0.4375, 0.2812, 0.4375, 0.3125, 0.4062, 0.3125, 0.375, 0.2812, 0.4062, 0.2812, 0.4062, 0.3125, 0.375, 0.3125, 0.4375, 0.2812, 0.4688, 0.2812, 0.4688, 0.3125, 0.4375, 0.3125, 0.5469, 0.2812, 0.5625, 0.2812, 0.5625, 0.3125, 0.5469, 0.3125, 0.5, 0.2812, 0.5312, 0.2812, 0.5312, 0.3125, 0.5, 0.3125, 0.5781, 0.2812, 0.5938, 0.2812, 0.5938, 0.3125, 0.5781, 0.3125, 0.1562, 0.5938, 0.1875, 0.5938, 0.1875, 0.625, 0.1562, 0.625, 0.1562, 0.5312, 0.1875, 0.5312, 0.1875, 0.5625, 0.1562, 0.5625, 0.1562, 0.6562, 0.1875, 0.6562, 0.1875, 0.6875, 0.1562, 0.6875, 0.1562, 0.5, 0.1875, 0.5, 0.1875, 0.5312, 0.1562, 0.5312, 0.1562, 0.5625, 0.1875, 0.5625, 0.1875, 0.5938, 0.1562, 0.5938, 0.1562, 0.625, 0.1875, 0.625, 0.1875, 0.6562, 0.1562, 0.6562, 0.1562, 0.6875, 0.1875, 0.6875, 0.1875, 0.7188, 0.1562, 0.7188, 0.7812, 0.6875, 0.8125, 0.6875, 0.8125, 0.7188, 0.7812, 0.7188, 0.7812, 0.625, 0.8125, 0.625, 0.8125, 0.6562, 0.7812, 0.6562, 0.7812, 0.5625, 0.8125, 0.5625, 0.8125, 0.5938, 0.7812, 0.5938, 0.7812, 0.5, 0.8125, 0.5, 0.8125, 0.5312, 0.7812, 0.5312, 0.7812, 0.6562, 0.8125, 0.6562, 0.8125, 0.6875, 0.7812, 0.6875, 0.7812, 0.5312, 0.8125, 0.5312, 0.8125, 0.5625, 0.7812, 0.5625, 0.7812, 0.5938, 0.8125, 0.5938, 0.8125, 0.625, 0.7812, 0.625, 0.5781, 0.9062, 0.5938, 0.9062, 0.5938, 0.9375, 0.5781, 0.9375, 0.5, 0.9062, 0.5312, 0.9062, 0.5312, 0.9375, 0.5, 0.9375, 0.5469, 0.9062, 0.5625, 0.9062, 0.5625, 0.9375, 0.5469, 0.9375, 0.4375, 0.9062, 0.4688, 0.9062, 0.4688, 0.9375, 0.4375, 0.9375, 0.375, 0.9062, 0.4062, 0.9062, 0.4062, 0.9375, 0.375, 0.9375, 0.4062, 0.9062, 0.4375, 0.9062, 0.4375, 0.9375, 0.4062, 0.9375, 0.4688, 0.9062, 0.5, 0.9062, 0.5, 0.9375, 0.4688, 0.9375, 0.7812, 0.7188, 0.8125, 0.7188, 0.8125, 0.75, 0.7812, 0.75, 0.5938, 0.9062, 0.625, 0.9062, 0.625, 0.9375, 0.5938, 0.9375, 0.5938, 0.875, 0.625, 0.875, 0.625, 0.9062, 0.5938, 0.9062, 0.75, 0.7188, 0.7812, 0.7188, 0.7812, 0.75, 0.75, 0.75, 0.4688, 0.875, 0.5, 0.875, 0.5, 0.9062, 0.4688, 0.9062, 0.4062, 0.875, 0.4375, 0.875, 0.4375, 0.9062, 0.4062, 0.9062, 0.375, 0.875, 0.4062, 0.875, 0.4062, 0.9062, 0.375, 0.9062, 0.4375, 0.875, 0.4688, 0.875, 0.4688, 0.9062, 0.4375, 0.9062, 0.5469, 0.875, 0.5625, 0.875, 0.5625, 0.9062, 0.5469, 0.9062, 0.5, 0.875, 0.5312, 0.875, 0.5312, 0.9062, 0.5, 0.9062, 0.5781, 0.875, 0.5938, 0.875, 0.5938, 0.9062, 0.5781, 0.9062, 0.75, 0.5938, 0.7812, 0.5938, 0.7812, 0.625, 0.75, 0.625, 0.75, 0.5312, 0.7812, 0.5312, 0.7812, 0.5625, 0.75, 0.5625, 0.75, 0.6562, 0.7812, 0.6562, 0.7812, 0.6875, 0.75, 0.6875, 0.75, 0.5, 0.7812, 0.5, 0.7812, 0.5312, 0.75, 0.5312, 0.75, 0.5625, 0.7812, 0.5625, 0.7812, 0.5938, 0.75, 0.5938, 0.75, 0.625, 0.7812, 0.625, 0.7812, 0.6562, 0.75, 0.6562, 0.75, 0.6875, 0.7812, 0.6875, 0.7812, 0.7188, 0.75, 0.7188, 0.5938, 0.3125, 0.625, 0.3125, 0.625, 0.3438, 0.5938, 0.3438, 0.1875, 0.7188, 0.2188, 0.7188, 0.2188, 0.75, 0.1875, 0.75, 0.4688, 0.3125, 0.5, 0.3125, 0.5, 0.3438, 0.4688, 0.3438, 0.4062, 0.3125, 0.4375, 0.3125, 0.4375, 0.3438, 0.4062, 0.3438, 0.375, 0.3125, 0.4062, 0.3125, 0.4062, 0.3438, 0.375, 0.3438, 0.4375, 0.3125, 0.4688, 0.3125, 0.4688, 0.3438, 0.4375, 0.3438, 0.5469, 0.3125, 0.5625, 0.3125, 0.5625, 0.3438, 0.5469, 0.3438, 0.5, 0.3125, 0.5312, 0.3125, 0.5312, 0.3438, 0.5, 0.3438, 0.5781, 0.3125, 0.5938, 0.3125, 0.5938, 0.3438, 0.5781, 0.3438, 0.1875, 0.5938, 0.2188, 0.5938, 0.2188, 0.625, 0.1875, 0.625, 0.1875, 0.5312, 0.2188, 0.5312, 0.2188, 0.5625, 0.1875, 0.5625, 0.1875, 0.6562, 0.2188, 0.6562, 0.2188, 0.6875, 0.1875, 0.6875, 0.1875, 0.5, 0.2188, 0.5, 0.2188, 0.5312, 0.1875, 0.5312, 0.1875, 0.5625, 0.2188, 0.5625, 0.2188, 0.5938, 0.1875, 0.5938, 0.1875, 0.625, 0.2188, 0.625, 0.2188, 0.6562, 0.1875, 0.6562, 0.1875, 0.6875, 0.2188, 0.6875, 0.2188, 0.7188, 0.1875, 0.7188, 0.125, 0.6875, 0.1562, 0.6875, 0.1562, 0.7188, 0.125, 0.7188, 0.125, 0.625, 0.1562, 0.625, 0.1562, 0.6562, 0.125, 0.6562, 0.125, 0.5625, 0.1562, 0.5625, 0.1562, 0.5938, 0.125, 0.5938, 0.125, 0.5, 0.1562, 0.5, 0.1562, 0.5312, 0.125, 0.5312, 0.125, 0.6562, 0.1562, 0.6562, 0.1562, 0.6875, 0.125, 0.6875, 0.125, 0.5312, 0.1562, 0.5312, 0.1562, 0.5625, 0.125, 0.5625, 0.125, 0.5938, 0.1562, 0.5938, 0.1562, 0.625, 0.125, 0.625, 0.5781, 0.25, 0.5938, 0.25, 0.5938, 0.2812, 0.5781, 0.2812, 0.5, 0.25, 0.5312, 0.25, 0.5312, 0.2812, 0.5, 0.2812, 0.5469, 0.25, 0.5625, 0.25, 0.5625, 0.2812, 0.5469, 0.2812, 0.4375, 0.25, 0.4688, 0.25, 0.4688, 0.2812, 0.4375, 0.2812, 0.375, 0.25, 0.4062, 0.25, 0.4062, 0.2812, 0.375, 0.2812, 0.4062, 0.25, 0.4375, 0.25, 0.4375, 0.2812, 0.4062, 0.2812, 0.4688, 0.25, 0.5, 0.25, 0.5, 0.2812, 0.4688, 0.2812, 0.125, 0.7188, 0.1562, 0.7188, 0.1562, 0.75, 0.125, 0.75, 0.5938, 0.25, 0.625, 0.25, 0.625, 0.2812, 0.5938, 0.2812, 0.8125, 0.6875, 0.8438, 0.6875, 0.8438, 0.7188, 0.8125, 0.7188, 0.8125, 0.625, 0.8438, 0.625, 0.8438, 0.6562, 0.8125, 0.6562, 0.8125, 0.5625, 0.8438, 0.5625, 0.8438, 0.5938, 0.8125, 0.5938, 0.8125, 0.5, 0.8438, 0.5, 0.8438, 0.5312, 0.8125, 0.5312, 0.8125, 0.6562, 0.8438, 0.6562, 0.8438, 0.6875, 0.8125, 0.6875, 0.8125, 0.5312, 0.8438, 0.5312, 0.8438, 0.5625, 0.8125, 0.5625, 0.8125, 0.5938, 0.8438, 0.5938, 0.8438, 0.625, 0.8125, 0.625, 0.5781, 0.9375, 0.5938, 0.9375, 0.5938, 0.9688, 0.5781, 0.9688, 0.5, 0.9375, 0.5312, 0.9375, 0.5312, 0.9688, 0.5, 0.9688, 0.5469, 0.9375, 0.5625, 0.9375, 0.5625, 0.9688, 0.5469, 0.9688, 0.4375, 0.9375, 0.4688, 0.9375, 0.4688, 0.9688, 0.4375, 0.9688, 0.375, 0.9375, 0.4062, 0.9375, 0.4062, 0.9688, 0.375, 0.9688, 0.4062, 0.9375, 0.4375, 0.9375, 0.4375, 0.9688, 0.4062, 0.9688, 0.4688, 0.9375, 0.5, 0.9375, 0.5, 0.9688, 0.4688, 0.9688, 0.8125, 0.7188, 0.8438, 0.7188, 0.8438, 0.75, 0.8125, 0.75, 0.5938, 0.9375, 0.625, 0.9375, 0.625, 0.9688, 0.5938, 0.9688, 0.5938, 0.375, 0.625, 0.375, 0.625, 0.4062, 0.5938, 0.4062, 0.25, 0.7188, 0.2812, 0.7188, 0.2812, 0.75, 0.25, 0.75, 0.4688, 0.375, 0.5, 0.375, 0.5, 0.4062, 0.4688, 0.4062, 0.4062, 0.375, 0.4375, 0.375, 0.4375, 0.4062, 0.4062, 0.4062, 0.375, 0.375, 0.4062, 0.375, 0.4062, 0.4062, 0.375, 0.4062, 0.4375, 0.375, 0.4688, 0.375, 0.4688, 0.4062, 0.4375, 0.4062, 0.5469, 0.375, 0.5625, 0.375, 0.5625, 0.4062, 0.5469, 0.4062, 0.5, 0.375, 0.5312, 0.375, 0.5312, 0.4062, 0.5, 0.4062, 0.5781, 0.375, 0.5938, 0.375, 0.5938, 0.4062, 0.5781, 0.4062, 0.25, 0.5938, 0.2812, 0.5938, 0.2812, 0.625, 0.25, 0.625, 0.25, 0.5312, 0.2812, 0.5312, 0.2812, 0.5625, 0.25, 0.5625, 0.25, 0.6562, 0.2812, 0.6562, 0.2812, 0.6875, 0.25, 0.6875, 0.25, 0.5, 0.2812, 0.5, 0.2812, 0.5312, 0.25, 0.5312, 0.25, 0.5625, 0.2812, 0.5625, 0.2812, 0.5938, 0.25, 0.5938, 0.25, 0.625, 0.2812, 0.625, 0.2812, 0.6562, 0.25, 0.6562, 0.25, 0.6875, 0.2812, 0.6875, 0.2812, 0.7188, 0.25, 0.7188, 0.5938, 0.8125, 0.625, 0.8125, 0.625, 0.8438, 0.5938, 0.8438, 0.6875, 0.7188, 0.7188, 0.7188, 0.7188, 0.75, 0.6875, 0.75, 0.4688, 0.8125, 0.5, 0.8125, 0.5, 0.8438, 0.4688, 0.8438, 0.4062, 0.8125, 0.4375, 0.8125, 0.4375, 0.8438, 0.4062, 0.8438, 0.375, 0.8125, 0.4062, 0.8125, 0.4062, 0.8438, 0.375, 0.8438, 0.4375, 0.8125, 0.4688, 0.8125, 0.4688, 0.8438, 0.4375, 0.8438, 0.5469, 0.8125, 0.5625, 0.8125, 0.5625, 0.8438, 0.5469, 0.8438, 0.5, 0.8125, 0.5312, 0.8125, 0.5312, 0.8438, 0.5, 0.8438, 0.5781, 0.8125, 0.5938, 0.8125, 0.5938, 0.8438, 0.5781, 0.8438, 0.6875, 0.5938, 0.7188, 0.5938, 0.7188, 0.625, 0.6875, 0.625, 0.6875, 0.5312, 0.7188, 0.5312, 0.7188, 0.5625, 0.6875, 0.5625, 0.6875, 0.6562, 0.7188, 0.6562, 0.7188, 0.6875, 0.6875, 0.6875, 0.6875, 0.5, 0.7188, 0.5, 0.7188, 0.5312, 0.6875, 0.5312, 0.6875, 0.5625, 0.7188, 0.5625, 0.7188, 0.5938, 0.6875, 0.5938, 0.6875, 0.625, 0.7188, 0.625, 0.7188, 0.6562, 0.6875, 0.6562, 0.6875, 0.6875, 0.7188, 0.6875, 0.7188, 0.7188, 0.6875, 0.7188, 0.625, 0.6875, 0.6562, 0.6875, 0.6562, 0.7188, 0.625, 0.7188, 0.625, 0.625, 0.6562, 0.625, 0.6562, 0.6562, 0.625, 0.6562, 0.625, 0.5625, 0.6562, 0.5625, 0.6562, 0.5938, 0.625, 0.5938, 0.625, 0.5, 0.6562, 0.5, 0.6562, 0.5312, 0.625, 0.5312, 0.625, 0.6562, 0.6562, 0.6562, 0.6562, 0.6875, 0.625, 0.6875, 0.625, 0.5312, 0.6562, 0.5312, 0.6562, 0.5625, 0.625, 0.5625, 0.625, 0.5938, 0.6562, 0.5938, 0.6562, 0.625, 0.625, 0.625, 0.5781, 0.75, 0.5938, 0.75, 0.5938, 0.7812, 0.5781, 0.7812, 0.5, 0.75, 0.5312, 0.75, 0.5312, 0.7812, 0.5, 0.7812, 0.5469, 0.75, 0.5625, 0.75, 0.5625, 0.7812, 0.5469, 0.7812, 0.4375, 0.75, 0.4688, 0.75, 0.4688, 0.7812, 0.4375, 0.7812, 0.375, 0.75, 0.4062, 0.75, 0.4062, 0.7812, 0.375, 0.7812, 0.4062, 0.75, 0.4375, 0.75, 0.4375, 0.7812, 0.4062, 0.7812, 0.4688, 0.75, 0.5, 0.75, 0.5, 0.7812, 0.4688, 0.7812, 0.625, 0.7188, 0.6562, 0.7188, 0.6562, 0.75, 0.625, 0.75, 0.5938, 0.75, 0.625, 0.75, 0.625, 0.7812, 0.5938, 0.7812, 0.3125, 0.6875, 0.3438, 0.6875, 0.3438, 0.7188, 0.3125, 0.7188, 0.3125, 0.625, 0.3438, 0.625, 0.3438, 0.6562, 0.3125, 0.6562, 0.3125, 0.5625, 0.3438, 0.5625, 0.3438, 0.5938, 0.3125, 0.5938, 0.3125, 0.5, 0.3438, 0.5, 0.3438, 0.5312, 0.3125, 0.5312, 0.3125, 0.6562, 0.3438, 0.6562, 0.3438, 0.6875, 0.3125, 0.6875, 0.3125, 0.5312, 0.3438, 0.5312, 0.3438, 0.5625, 0.3125, 0.5625, 0.3125, 0.5938, 0.3438, 0.5938, 0.3438, 0.625, 0.3125, 0.625, 0.5781, 0.4375, 0.5938, 0.4375, 0.5938, 0.4688, 0.5781, 0.4688, 0.5, 0.4375, 0.5312, 0.4375, 0.5312, 0.4688, 0.5, 0.4688, 0.5469, 0.4375, 0.5625, 0.4375, 0.5625, 0.4688, 0.5469, 0.4688, 0.4375, 0.4375, 0.4688, 0.4375, 0.4688, 0.4688, 0.4375, 0.4688, 0.375, 0.4375, 0.4062, 0.4375, 0.4062, 0.4688, 0.375, 0.4688, 0.4062, 0.4375, 0.4375, 0.4375, 0.4375, 0.4688, 0.4062, 0.4688, 0.4688, 0.4375, 0.5, 0.4375, 0.5, 0.4688, 0.4688, 0.4688, 0.3125, 0.7188, 0.3438, 0.7188, 0.3438, 0.75, 0.3125, 0.75, 0.5938, 0.4375, 0.625, 0.4375, 0.625, 0.4688, 0.5938, 0.4688, 0.5625, 0.4375, 0.5781, 0.4375, 0.5781, 0.4688, 0.5625, 0.4688, 0.5625, 0.75, 0.5781, 0.75, 0.5781, 0.7812, 0.5625, 0.7812, 0.5625, 0.8125, 0.5781, 0.8125, 0.5781, 0.8438, 0.5625, 0.8438, 0.5625, 0.375, 0.5781, 0.375, 0.5781, 0.4062, 0.5625, 0.4062, 0.5625, 0.9375, 0.5781, 0.9375, 0.5781, 0.9688, 0.5625, 0.9688, 0.5625, 0.25, 0.5781, 0.25, 0.5781, 0.2812, 0.5625, 0.2812, 0.5625, 0.3125, 0.5781, 0.3125, 0.5781, 0.3438, 0.5625, 0.3438, 0.5625, 0.875, 0.5781, 0.875, 0.5781, 0.9062, 0.5625, 0.9062, 0.5625, 0.9062, 0.5781, 0.9062, 0.5781, 0.9375, 0.5625, 0.9375, 0.5625, 0.2812, 0.5781, 0.2812, 0.5781, 0.3125, 0.5625, 0.3125, 0.5625, 0.4062, 0.5781, 0.4062, 0.5781, 0.4375, 0.5625, 0.4375, 0.5625, 0.7812, 0.5781, 0.7812, 0.5781, 0.8125, 0.5625, 0.8125, 0.5625, 0.8438, 0.5781, 0.8438, 0.5781, 0.875, 0.5625, 0.875, 0.5625, 0.3438, 0.5781, 0.3438, 0.5781, 0.375, 0.5625, 0.375, 0.5625, 0.6875, 0.5781, 0.6875, 0.5781, 0.7188, 0.5625, 0.7188, 0.5625, 0.0, 0.5781, 0.0, 0.5781, 0.03125, 0.5625, 0.03125, 0.5625, 0.0625, 0.5781, 0.0625, 0.5781, 0.09375, 0.5625, 0.09375, 0.5625, 0.625, 0.5781, 0.625, 0.5781, 0.6562, 0.5625, 0.6562, 0.5625, 0.5625, 0.5781, 0.5625, 0.5781, 0.5938, 0.5625, 0.5938, 0.5625, 0.125, 0.5781, 0.125, 0.5781, 0.1562, 0.5625, 0.1562, 0.5625, 0.1875, 0.5781, 0.1875, 0.5781, 0.2188, 0.5625, 0.2188, 0.5625, 0.5, 0.5781, 0.5, 0.5781, 0.5312, 0.5625, 0.5312, 0.5625, 0.6562, 0.5781, 0.6562, 0.5781, 0.6875, 0.5625, 0.6875, 0.5625, 0.03125, 0.5781, 0.03125, 0.5781, 0.0625, 0.5625, 0.0625, 0.5625, 0.1562, 0.5781, 0.1562, 0.5781, 0.1875, 0.5625, 0.1875, 0.5625, 0.5312, 0.5781, 0.5312, 0.5781, 0.5625, 0.5625, 0.5625, 0.5625, 0.5938, 0.5781, 0.5938, 0.5781, 0.625, 0.5625, 0.625, 0.5625, 0.09375, 0.5781, 0.09375, 0.5781, 0.125, 0.5625, 0.125, 0.5625, 0.2188, 0.5781, 0.2188, 0.5781, 0.25, 0.5625, 0.25, 0.5625, 0.4688, 0.5781, 0.4688, 0.5781, 0.5, 0.5625, 0.5, 0.5625, 0.7188, 0.5781, 0.7188, 0.5781, 0.75, 0.5625, 0.75, 0.5625, 0.9688, 0.5781, 0.9688, 0.5781, 1.0, 0.5625, 1.0, 0.5312, 0.4375, 0.5469, 0.4375, 0.5469, 0.4688, 0.5312, 0.4688, 0.5312, 0.75, 0.5469, 0.75, 0.5469, 0.7812, 0.5312, 0.7812, 0.5312, 0.8125, 0.5469, 0.8125, 0.5469, 0.8438, 0.5312, 0.8438, 0.5312, 0.375, 0.5469, 0.375, 0.5469, 0.4062, 0.5312, 0.4062, 0.5312, 0.9375, 0.5469, 0.9375, 0.5469, 0.9688, 0.5312, 0.9688, 0.5312, 0.25, 0.5469, 0.25, 0.5469, 0.2812, 0.5312, 0.2812, 0.5312, 0.3125, 0.5469, 0.3125, 0.5469, 0.3438, 0.5312, 0.3438, 0.5312, 0.875, 0.5469, 0.875, 0.5469, 0.9062, 0.5312, 0.9062, 0.5312, 0.9062, 0.5469, 0.9062, 0.5469, 0.9375, 0.5312, 0.9375, 0.5312, 0.2812, 0.5469, 0.2812, 0.5469, 0.3125, 0.5312, 0.3125, 0.5312, 0.4062, 0.5469, 0.4062, 0.5469, 0.4375, 0.5312, 0.4375, 0.5312, 0.7812, 0.5469, 0.7812, 0.5469, 0.8125, 0.5312, 0.8125, 0.5312, 0.8438, 0.5469, 0.8438, 0.5469, 0.875, 0.5312, 0.875, 0.5312, 0.3438, 0.5469, 0.3438, 0.5469, 0.375, 0.5312, 0.375, 0.5312, 0.6875, 0.5469, 0.6875, 0.5469, 0.7187, 0.5312, 0.7188, 0.5312, 0.0, 0.5469, 0.0, 0.5469, 0.03125, 0.5312, 0.03125, 0.5312, 0.0625, 0.5469, 0.0625, 0.5469, 0.09375, 0.5312, 0.09375, 0.5312, 0.625, 0.5469, 0.625, 0.5469, 0.6563, 0.5312, 0.6562, 0.5312, 0.5625, 0.5469, 0.5625, 0.5469, 0.5938, 0.5312, 0.5938, 0.5312, 0.125, 0.5469, 0.125, 0.5469, 0.1562, 0.5312, 0.1562, 0.5312, 0.1875, 0.5469, 0.1875, 0.5469, 0.2187, 0.5312, 0.2188, 0.5312, 0.5, 0.5469, 0.5, 0.5469, 0.5312, 0.5312, 0.5312, 0.5312, 0.6562, 0.5469, 0.6563, 0.5469, 0.6875, 0.5312, 0.6875, 0.5312, 0.03125, 0.5469, 0.03125, 0.5469, 0.0625, 0.5312, 0.0625, 0.5312, 0.1562, 0.5469, 0.1562, 0.5469, 0.1875, 0.5312, 0.1875, 0.5312, 0.5312, 0.5469, 0.5312, 0.5469, 0.5625, 0.5312, 0.5625, 0.5312, 0.5938, 0.5469, 0.5938, 0.5469, 0.625, 0.5312, 0.625, 0.5312, 0.09375, 0.5469, 0.09375, 0.5469, 0.125, 0.5312, 0.125, 0.5312, 0.2188, 0.5469, 0.2187, 0.5469, 0.25, 0.5312, 0.25, 0.5312, 0.4688, 0.5469, 0.4688, 0.5469, 0.5, 0.5312, 0.5, 0.5312, 0.7188, 0.5469, 0.7187, 0.5469, 0.75, 0.5312, 0.75, 0.5312, 0.9688, 0.5469, 0.9688, 0.5469, 1.0, 0.5312, 1.0])
me_cube.materials.append(mat_material)
me_cube.use_mirror_vertex_groups = False
me_cube.update()

# ---- objects
ob_cube = bpy.data.objects.new('Cube', me_cube)
ob_light = bpy.data.objects.new('Light', light_light)
ob_camera = bpy.data.objects.new('Camera', cam_camera)

# ---- transforms, parenting, visibility, modifiers, constraints
ob_cube.location = (0.0, 0.0, 0.0)
ob_cube.lock_rotations_4d = False
ob_cube.empty_display_type = 'ARROWS'
ob_cube.lineart.crease_threshold = 0.0
ob_light.location = (4.076, 1.005, 5.904)
ob_light.rotation_euler = (0.6503, 0.05522, 1.866)
ob_light.lock_rotations_4d = False
ob_light.empty_display_type = 'ARROWS'
ob_light.color = (0.0, 0.0, 0.0, 0.0)
ob_light.lineart.crease_threshold = 0.0
ob_camera.location = (7.359, -6.926, 4.958)
ob_camera.rotation_euler = (1.109, 0.0, 0.8149)
ob_camera.lock_rotations_4d = False
ob_camera.empty_display_type = 'ARROWS'
ob_camera.color = (0.0, 0.0, 0.0, 0.0)
ob_camera.display_type = 'WIRE'
ob_camera.lineart.crease_threshold = 0.0

# ---- collection membership
col_collection.objects.link(ob_cube)
col_collection.objects.link(ob_light)
col_collection.objects.link(ob_camera)

# ---- scene / render settings (as saved in the file)
scene.camera = ob_camera
scene.frame_start = 1; scene.frame_end = 250; scene.frame_set(1)
scene.render.engine = 'BLENDER_EEVEE_NEXT'
scene.cycles.sampling_pattern = 'TABULATED_SOBOL'
bpy.context.view_layer.update()
